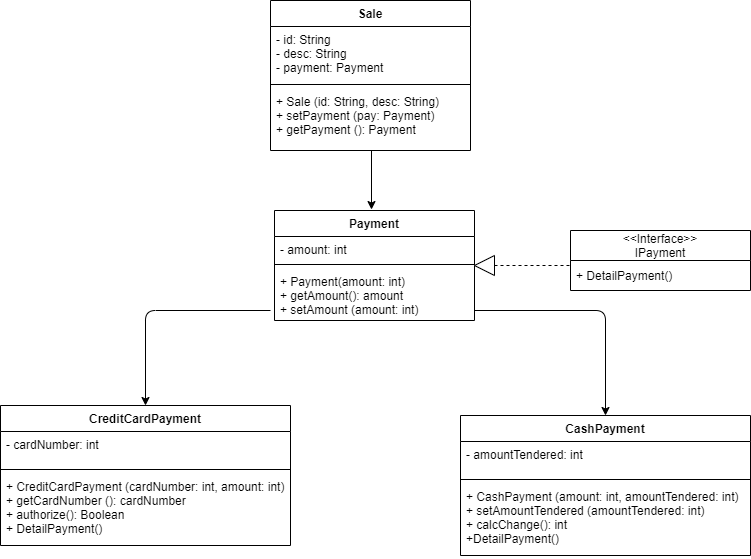

The diagram above was exported from draw.io. Its source (the exported page's mxGraphModel, read from the mxfile embedded in the PNG):
<mxGraphModel dx="1069" dy="782" grid="1" gridSize="10" guides="1" tooltips="1" connect="1" arrows="1" fold="1" page="1" pageScale="1" pageWidth="827" pageHeight="1169" math="0" shadow="0">
  <root>
    <mxCell id="0" />
    <mxCell id="1" parent="0" />
    <mxCell id="6" value="" style="endArrow=classic;html=1;exitX=0.505;exitY=1;exitDx=0;exitDy=0;entryX=0.55;entryY=-0.008;entryDx=0;entryDy=0;entryPerimeter=0;exitPerimeter=0;" parent="1" source="43" edge="1">
      <mxGeometry width="50" height="50" relative="1" as="geometry">
        <mxPoint x="428" y="190" as="sourcePoint" />
        <mxPoint x="431" y="239.03999999999996" as="targetPoint" />
      </mxGeometry>
    </mxCell>
    <mxCell id="40" value="Sale" style="swimlane;fontStyle=1;align=center;verticalAlign=top;childLayout=stackLayout;horizontal=1;startSize=26;horizontalStack=0;resizeParent=1;resizeParentMax=0;resizeLast=0;collapsible=1;marginBottom=0;" parent="1" vertex="1">
      <mxGeometry x="330" y="30" width="200" height="150" as="geometry" />
    </mxCell>
    <mxCell id="41" value="- id: String&#10;- desc: String&#10;- payment: Payment" style="text;strokeColor=none;fillColor=none;align=left;verticalAlign=top;spacingLeft=4;spacingRight=4;overflow=hidden;rotatable=0;points=[[0,0.5],[1,0.5]];portConstraint=eastwest;" parent="40" vertex="1">
      <mxGeometry y="26" width="200" height="54" as="geometry" />
    </mxCell>
    <mxCell id="42" value="" style="line;strokeWidth=1;fillColor=none;align=left;verticalAlign=middle;spacingTop=-1;spacingLeft=3;spacingRight=3;rotatable=0;labelPosition=right;points=[];portConstraint=eastwest;" parent="40" vertex="1">
      <mxGeometry y="80" width="200" height="8" as="geometry" />
    </mxCell>
    <mxCell id="43" value="+ Sale (id: String, desc: String)&#10;+ setPayment (pay: Payment)&#10;+ getPayment (): Payment" style="text;strokeColor=none;fillColor=none;align=left;verticalAlign=top;spacingLeft=4;spacingRight=4;overflow=hidden;rotatable=0;points=[[0,0.5],[1,0.5]];portConstraint=eastwest;" parent="40" vertex="1">
      <mxGeometry y="88" width="200" height="62" as="geometry" />
    </mxCell>
    <mxCell id="44" value="Payment" style="swimlane;fontStyle=1;align=center;verticalAlign=top;childLayout=stackLayout;horizontal=1;startSize=26;horizontalStack=0;resizeParent=1;resizeParentMax=0;resizeLast=0;collapsible=1;marginBottom=0;" parent="1" vertex="1">
      <mxGeometry x="334" y="240" width="200" height="110" as="geometry" />
    </mxCell>
    <mxCell id="45" value="- amount: int" style="text;strokeColor=none;fillColor=none;align=left;verticalAlign=top;spacingLeft=4;spacingRight=4;overflow=hidden;rotatable=0;points=[[0,0.5],[1,0.5]];portConstraint=eastwest;" parent="44" vertex="1">
      <mxGeometry y="26" width="200" height="24" as="geometry" />
    </mxCell>
    <mxCell id="46" value="" style="line;strokeWidth=1;fillColor=none;align=left;verticalAlign=middle;spacingTop=-1;spacingLeft=3;spacingRight=3;rotatable=0;labelPosition=right;points=[];portConstraint=eastwest;" parent="44" vertex="1">
      <mxGeometry y="50" width="200" height="8" as="geometry" />
    </mxCell>
    <mxCell id="47" value="+ Payment(amount: int)&#10;+ getAmount(): amount&#10;+ setAmount (amount: int)" style="text;strokeColor=none;fillColor=none;align=left;verticalAlign=top;spacingLeft=4;spacingRight=4;overflow=hidden;rotatable=0;points=[[0,0.5],[1,0.5]];portConstraint=eastwest;" parent="44" vertex="1">
      <mxGeometry y="58" width="200" height="52" as="geometry" />
    </mxCell>
    <mxCell id="48" value="CreditCardPayment" style="swimlane;fontStyle=1;align=center;verticalAlign=top;childLayout=stackLayout;horizontal=1;startSize=26;horizontalStack=0;resizeParent=1;resizeParentMax=0;resizeLast=0;collapsible=1;marginBottom=0;" parent="1" vertex="1">
      <mxGeometry x="60" y="435" width="290" height="140" as="geometry" />
    </mxCell>
    <mxCell id="49" value="- cardNumber: int" style="text;strokeColor=none;fillColor=none;align=left;verticalAlign=top;spacingLeft=4;spacingRight=4;overflow=hidden;rotatable=0;points=[[0,0.5],[1,0.5]];portConstraint=eastwest;" parent="48" vertex="1">
      <mxGeometry y="26" width="290" height="34" as="geometry" />
    </mxCell>
    <mxCell id="50" value="" style="line;strokeWidth=1;fillColor=none;align=left;verticalAlign=middle;spacingTop=-1;spacingLeft=3;spacingRight=3;rotatable=0;labelPosition=right;points=[];portConstraint=eastwest;" parent="48" vertex="1">
      <mxGeometry y="60" width="290" height="8" as="geometry" />
    </mxCell>
    <mxCell id="51" value="+ CreditCardPayment (cardNumber: int, amount: int)&#10;+ getCardNumber (): cardNumber&#10;+ authorize(): Boolean&#10;+ DetailPayment()&#10;" style="text;strokeColor=none;fillColor=none;align=left;verticalAlign=top;spacingLeft=4;spacingRight=4;overflow=hidden;rotatable=0;points=[[0,0.5],[1,0.5]];portConstraint=eastwest;" parent="48" vertex="1">
      <mxGeometry y="68" width="290" height="72" as="geometry" />
    </mxCell>
    <mxCell id="52" value="CashPayment" style="swimlane;fontStyle=1;align=center;verticalAlign=top;childLayout=stackLayout;horizontal=1;startSize=26;horizontalStack=0;resizeParent=1;resizeParentMax=0;resizeLast=0;collapsible=1;marginBottom=0;" parent="1" vertex="1">
      <mxGeometry x="520" y="445" width="290" height="140" as="geometry" />
    </mxCell>
    <mxCell id="53" value="- amountTendered: int" style="text;strokeColor=none;fillColor=none;align=left;verticalAlign=top;spacingLeft=4;spacingRight=4;overflow=hidden;rotatable=0;points=[[0,0.5],[1,0.5]];portConstraint=eastwest;" parent="52" vertex="1">
      <mxGeometry y="26" width="290" height="34" as="geometry" />
    </mxCell>
    <mxCell id="54" value="" style="line;strokeWidth=1;fillColor=none;align=left;verticalAlign=middle;spacingTop=-1;spacingLeft=3;spacingRight=3;rotatable=0;labelPosition=right;points=[];portConstraint=eastwest;" parent="52" vertex="1">
      <mxGeometry y="60" width="290" height="8" as="geometry" />
    </mxCell>
    <mxCell id="55" value="+ CashPayment (amount: int, amountTendered: int)&#10;+ setAmountTendered (amountTendered: int)&#10;+ calcChange(): int&#10;+DetailPayment()" style="text;strokeColor=none;fillColor=none;align=left;verticalAlign=top;spacingLeft=4;spacingRight=4;overflow=hidden;rotatable=0;points=[[0,0.5],[1,0.5]];portConstraint=eastwest;" parent="52" vertex="1">
      <mxGeometry y="68" width="290" height="72" as="geometry" />
    </mxCell>
    <mxCell id="60" value="&lt;&lt;Interface&gt;&gt;&#10;IPayment" style="swimlane;fontStyle=0;childLayout=stackLayout;horizontal=1;startSize=30;horizontalStack=0;resizeParent=1;resizeParentMax=0;resizeLast=0;collapsible=1;marginBottom=0;" parent="1" vertex="1">
      <mxGeometry x="630" y="260" width="180" height="60" as="geometry" />
    </mxCell>
    <mxCell id="61" value="+ DetailPayment()" style="text;strokeColor=none;fillColor=none;align=left;verticalAlign=middle;spacingLeft=4;spacingRight=4;overflow=hidden;points=[[0,0.5],[1,0.5]];portConstraint=eastwest;rotatable=0;" parent="60" vertex="1">
      <mxGeometry y="30" width="180" height="30" as="geometry" />
    </mxCell>
    <mxCell id="64" value="" style="endArrow=none;dashed=1;html=1;startArrow=none;exitX=0;exitY=0.5;exitDx=0;exitDy=0;" parent="1" source="66" edge="1">
      <mxGeometry width="50" height="50" relative="1" as="geometry">
        <mxPoint x="570" y="330" as="sourcePoint" />
        <mxPoint x="630" y="295" as="targetPoint" />
      </mxGeometry>
    </mxCell>
    <mxCell id="66" value="" style="triangle;whiteSpace=wrap;html=1;rotation=-180;" parent="1" vertex="1">
      <mxGeometry x="534" y="285" width="20" height="20" as="geometry" />
    </mxCell>
    <mxCell id="71" value="" style="edgeStyle=segmentEdgeStyle;endArrow=classic;html=1;entryX=0.5;entryY=0;entryDx=0;entryDy=0;" parent="1" target="52" edge="1">
      <mxGeometry width="50" height="50" relative="1" as="geometry">
        <mxPoint x="534" y="340" as="sourcePoint" />
        <mxPoint x="660" y="440" as="targetPoint" />
      </mxGeometry>
    </mxCell>
    <mxCell id="72" value="" style="edgeStyle=segmentEdgeStyle;endArrow=classic;html=1;entryX=0.5;entryY=0;entryDx=0;entryDy=0;" parent="1" target="48" edge="1">
      <mxGeometry width="50" height="50" relative="1" as="geometry">
        <mxPoint x="330" y="340" as="sourcePoint" />
        <mxPoint x="260" y="400" as="targetPoint" />
      </mxGeometry>
    </mxCell>
  </root>
</mxGraphModel>